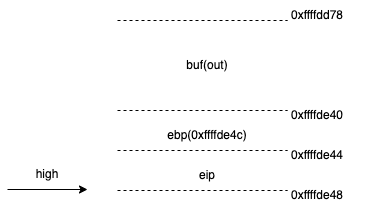

The diagram above was exported from draw.io. Its source (the exported page's mxGraphModel, read from the mxfile embedded in the PNG):
<mxGraphModel dx="420" dy="659" grid="1" gridSize="10" guides="1" tooltips="1" connect="1" arrows="1" fold="1" page="1" pageScale="1" pageWidth="827" pageHeight="1169" math="0" shadow="0">
  <root>
    <mxCell id="0" />
    <mxCell id="1" parent="0" />
    <mxCell id="_1O1NyR6oYC7ZtYfjMI5-3" value="" style="endArrow=none;dashed=1;html=1;rounded=0;" parent="1" edge="1">
      <mxGeometry width="50" height="50" relative="1" as="geometry">
        <mxPoint x="270" y="360" as="sourcePoint" />
        <mxPoint x="440" y="360" as="targetPoint" />
        <Array as="points" />
      </mxGeometry>
    </mxCell>
    <mxCell id="_1O1NyR6oYC7ZtYfjMI5-4" value="0xffffdd78" style="text;html=1;strokeColor=none;fillColor=none;align=center;verticalAlign=middle;whiteSpace=wrap;rounded=0;" parent="1" vertex="1">
      <mxGeometry x="400" y="340" width="140" height="30" as="geometry" />
    </mxCell>
    <mxCell id="_1O1NyR6oYC7ZtYfjMI5-6" value="" style="endArrow=classic;html=1;rounded=0;" parent="1" edge="1">
      <mxGeometry width="50" height="50" relative="1" as="geometry">
        <mxPoint x="160" y="529" as="sourcePoint" />
        <mxPoint x="240" y="529" as="targetPoint" />
      </mxGeometry>
    </mxCell>
    <mxCell id="_1O1NyR6oYC7ZtYfjMI5-7" value="high" style="text;html=1;strokeColor=none;fillColor=none;align=center;verticalAlign=middle;whiteSpace=wrap;rounded=0;" parent="1" vertex="1">
      <mxGeometry x="170" y="499" width="60" height="30" as="geometry" />
    </mxCell>
    <mxCell id="sdbHx7xo27SenGqSp_Hh-1" value="" style="endArrow=none;dashed=1;html=1;rounded=0;" edge="1" parent="1">
      <mxGeometry width="50" height="50" relative="1" as="geometry">
        <mxPoint x="270" y="450" as="sourcePoint" />
        <mxPoint x="440" y="450" as="targetPoint" />
      </mxGeometry>
    </mxCell>
    <mxCell id="sdbHx7xo27SenGqSp_Hh-2" value="buf(out)" style="text;html=1;strokeColor=none;fillColor=none;align=center;verticalAlign=middle;whiteSpace=wrap;rounded=0;" vertex="1" parent="1">
      <mxGeometry x="330" y="390" width="60" height="30" as="geometry" />
    </mxCell>
    <mxCell id="sdbHx7xo27SenGqSp_Hh-3" value="" style="endArrow=none;dashed=1;html=1;rounded=0;" edge="1" parent="1">
      <mxGeometry width="50" height="50" relative="1" as="geometry">
        <mxPoint x="270" y="490" as="sourcePoint" />
        <mxPoint x="440" y="490" as="targetPoint" />
      </mxGeometry>
    </mxCell>
    <mxCell id="sdbHx7xo27SenGqSp_Hh-4" value="0xffffde44" style="text;html=1;strokeColor=none;fillColor=none;align=center;verticalAlign=middle;whiteSpace=wrap;rounded=0;" vertex="1" parent="1">
      <mxGeometry x="440" y="480" width="60" height="30" as="geometry" />
    </mxCell>
    <mxCell id="sdbHx7xo27SenGqSp_Hh-6" value="" style="endArrow=none;dashed=1;html=1;rounded=0;" edge="1" parent="1">
      <mxGeometry width="50" height="50" relative="1" as="geometry">
        <mxPoint x="270" y="530" as="sourcePoint" />
        <mxPoint x="440" y="530" as="targetPoint" />
      </mxGeometry>
    </mxCell>
    <mxCell id="sdbHx7xo27SenGqSp_Hh-7" value="0xffffde48" style="text;html=1;strokeColor=none;fillColor=none;align=center;verticalAlign=middle;whiteSpace=wrap;rounded=0;" vertex="1" parent="1">
      <mxGeometry x="440" y="520" width="60" height="30" as="geometry" />
    </mxCell>
    <mxCell id="sdbHx7xo27SenGqSp_Hh-8" value="0xffffde40" style="text;html=1;strokeColor=none;fillColor=none;align=center;verticalAlign=middle;whiteSpace=wrap;rounded=0;" vertex="1" parent="1">
      <mxGeometry x="440" y="440" width="60" height="30" as="geometry" />
    </mxCell>
    <mxCell id="sdbHx7xo27SenGqSp_Hh-9" value="ebp(0xffffde4c)" style="text;html=1;strokeColor=none;fillColor=none;align=center;verticalAlign=middle;whiteSpace=wrap;rounded=0;" vertex="1" parent="1">
      <mxGeometry x="330" y="460" width="60" height="30" as="geometry" />
    </mxCell>
    <mxCell id="sdbHx7xo27SenGqSp_Hh-10" value="eip" style="text;html=1;strokeColor=none;fillColor=none;align=center;verticalAlign=middle;whiteSpace=wrap;rounded=0;" vertex="1" parent="1">
      <mxGeometry x="330" y="500" width="60" height="30" as="geometry" />
    </mxCell>
  </root>
</mxGraphModel>